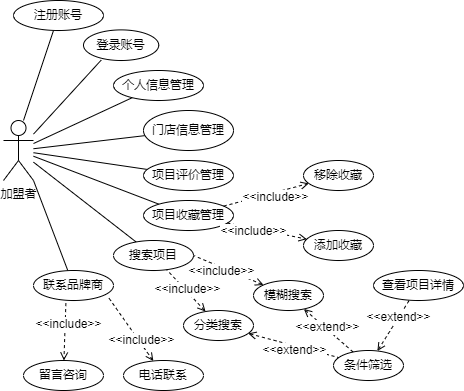

The diagram above was exported from draw.io. Its source (the exported page's mxGraphModel, read from the mxfile embedded in the PNG):
<mxGraphModel dx="1038" dy="547" grid="1" gridSize="10" guides="1" tooltips="1" connect="1" arrows="1" fold="1" page="1" pageScale="1" pageWidth="827" pageHeight="1169" math="0" shadow="0">
  <root>
    <mxCell id="0" />
    <mxCell id="1" parent="0" />
    <mxCell id="f97taFhgYRNZqdH0hoKY-1" value="加盟者" style="shape=umlActor;verticalLabelPosition=bottom;verticalAlign=top;html=1;outlineConnect=0;" parent="1" vertex="1">
      <mxGeometry x="250" y="240" width="30" height="60" as="geometry" />
    </mxCell>
    <mxCell id="f97taFhgYRNZqdH0hoKY-6" value="" style="endArrow=none;html=1;rounded=0;endFill=0;entryX=0.236;entryY=0.985;entryDx=0;entryDy=0;entryPerimeter=0;" parent="1" source="f97taFhgYRNZqdH0hoKY-1" target="f97taFhgYRNZqdH0hoKY-10" edge="1">
      <mxGeometry width="50" height="50" relative="1" as="geometry">
        <mxPoint x="390" y="310" as="sourcePoint" />
        <mxPoint x="345.24" y="189.39999999999998" as="targetPoint" />
      </mxGeometry>
    </mxCell>
    <mxCell id="f97taFhgYRNZqdH0hoKY-8" value="" style="endArrow=none;html=1;rounded=0;" parent="1" target="f97taFhgYRNZqdH0hoKY-9" edge="1">
      <mxGeometry width="50" height="50" relative="1" as="geometry">
        <mxPoint x="270" y="240" as="sourcePoint" />
        <mxPoint x="300" y="150" as="targetPoint" />
      </mxGeometry>
    </mxCell>
    <mxCell id="f97taFhgYRNZqdH0hoKY-9" value="注册账号" style="ellipse;whiteSpace=wrap;html=1;" parent="1" vertex="1">
      <mxGeometry x="260" y="120" width="90" height="30" as="geometry" />
    </mxCell>
    <mxCell id="f97taFhgYRNZqdH0hoKY-10" value="登录账号" style="ellipse;whiteSpace=wrap;html=1;" parent="1" vertex="1">
      <mxGeometry x="330" y="149.4" width="75.24" height="30.6" as="geometry" />
    </mxCell>
    <mxCell id="f97taFhgYRNZqdH0hoKY-11" value="" style="endArrow=none;html=1;rounded=0;" parent="1" source="f97taFhgYRNZqdH0hoKY-1" target="f97taFhgYRNZqdH0hoKY-12" edge="1">
      <mxGeometry width="50" height="50" relative="1" as="geometry">
        <mxPoint x="390" y="310" as="sourcePoint" />
        <mxPoint x="370" y="220" as="targetPoint" />
      </mxGeometry>
    </mxCell>
    <mxCell id="f97taFhgYRNZqdH0hoKY-12" value="个人信息管理" style="ellipse;whiteSpace=wrap;html=1;" parent="1" vertex="1">
      <mxGeometry x="360" y="190" width="90" height="30" as="geometry" />
    </mxCell>
    <mxCell id="f97taFhgYRNZqdH0hoKY-13" value="" style="endArrow=none;html=1;rounded=0;" parent="1" source="f97taFhgYRNZqdH0hoKY-1" target="f97taFhgYRNZqdH0hoKY-14" edge="1">
      <mxGeometry width="50" height="50" relative="1" as="geometry">
        <mxPoint x="390" y="310" as="sourcePoint" />
        <mxPoint x="400" y="250" as="targetPoint" />
      </mxGeometry>
    </mxCell>
    <mxCell id="f97taFhgYRNZqdH0hoKY-14" value="门店信息管理" style="ellipse;whiteSpace=wrap;html=1;" parent="1" vertex="1">
      <mxGeometry x="390" y="230" width="90" height="40" as="geometry" />
    </mxCell>
    <mxCell id="f97taFhgYRNZqdH0hoKY-21" value="" style="endArrow=none;html=1;rounded=0;" parent="1" source="f97taFhgYRNZqdH0hoKY-1" target="f97taFhgYRNZqdH0hoKY-22" edge="1">
      <mxGeometry width="50" height="50" relative="1" as="geometry">
        <mxPoint x="290" y="290" as="sourcePoint" />
        <mxPoint x="390" y="300" as="targetPoint" />
      </mxGeometry>
    </mxCell>
    <mxCell id="f97taFhgYRNZqdH0hoKY-22" value="项目评价管理" style="ellipse;whiteSpace=wrap;html=1;" parent="1" vertex="1">
      <mxGeometry x="390" y="280" width="90" height="30" as="geometry" />
    </mxCell>
    <mxCell id="f97taFhgYRNZqdH0hoKY-27" value="" style="endArrow=none;html=1;rounded=0;" parent="1" source="f97taFhgYRNZqdH0hoKY-1" target="f97taFhgYRNZqdH0hoKY-29" edge="1">
      <mxGeometry width="50" height="50" relative="1" as="geometry">
        <mxPoint x="290" y="300" as="sourcePoint" />
        <mxPoint x="380" y="350" as="targetPoint" />
      </mxGeometry>
    </mxCell>
    <mxCell id="f97taFhgYRNZqdH0hoKY-29" value="项目收藏管理" style="ellipse;whiteSpace=wrap;html=1;" parent="1" vertex="1">
      <mxGeometry x="390" y="320" width="90" height="30" as="geometry" />
    </mxCell>
    <mxCell id="f97taFhgYRNZqdH0hoKY-34" value="" style="endArrow=none;html=1;rounded=0;" parent="1" source="f97taFhgYRNZqdH0hoKY-1" target="f97taFhgYRNZqdH0hoKY-35" edge="1">
      <mxGeometry width="50" height="50" relative="1" as="geometry">
        <mxPoint x="280" y="300" as="sourcePoint" />
        <mxPoint x="390" y="370" as="targetPoint" />
      </mxGeometry>
    </mxCell>
    <mxCell id="f97taFhgYRNZqdH0hoKY-35" value="搜索项目" style="ellipse;whiteSpace=wrap;html=1;" parent="1" vertex="1">
      <mxGeometry x="360" y="360" width="80" height="30" as="geometry" />
    </mxCell>
    <mxCell id="f97taFhgYRNZqdH0hoKY-36" value="" style="endArrow=none;dashed=1;html=1;rounded=0;endFill=0;entryX=1;entryY=0.5;entryDx=0;entryDy=0;startArrow=open;startFill=0;" parent="1" source="f97taFhgYRNZqdH0hoKY-37" target="f97taFhgYRNZqdH0hoKY-35" edge="1">
      <mxGeometry width="50" height="50" relative="1" as="geometry">
        <mxPoint x="510" y="380" as="sourcePoint" />
        <mxPoint x="550" y="430" as="targetPoint" />
      </mxGeometry>
    </mxCell>
    <mxCell id="oqBGvYWGOmSyGvNwisak-1" value="&amp;lt;&amp;lt;include&amp;gt;&amp;gt;" style="edgeLabel;html=1;align=center;verticalAlign=middle;resizable=0;points=[];" vertex="1" connectable="0" parent="f97taFhgYRNZqdH0hoKY-36">
      <mxGeometry x="0.322" y="-4" relative="1" as="geometry">
        <mxPoint x="2" y="9" as="offset" />
      </mxGeometry>
    </mxCell>
    <mxCell id="f97taFhgYRNZqdH0hoKY-37" value="模糊搜索" style="ellipse;whiteSpace=wrap;html=1;" parent="1" vertex="1">
      <mxGeometry x="500" y="400" width="70" height="30" as="geometry" />
    </mxCell>
    <mxCell id="f97taFhgYRNZqdH0hoKY-38" value="" style="endArrow=none;dashed=1;html=1;rounded=0;endFill=0;startArrow=open;startFill=0;" parent="1" source="f97taFhgYRNZqdH0hoKY-39" target="f97taFhgYRNZqdH0hoKY-35" edge="1">
      <mxGeometry width="50" height="50" relative="1" as="geometry">
        <mxPoint x="480" y="520" as="sourcePoint" />
        <mxPoint x="440" y="470" as="targetPoint" />
      </mxGeometry>
    </mxCell>
    <mxCell id="oqBGvYWGOmSyGvNwisak-2" value="&amp;lt;&amp;lt;include&amp;gt;&amp;gt;" style="edgeLabel;html=1;align=center;verticalAlign=middle;resizable=0;points=[];" vertex="1" connectable="0" parent="f97taFhgYRNZqdH0hoKY-38">
      <mxGeometry x="-0.4345" relative="1" as="geometry">
        <mxPoint x="-8" y="-11" as="offset" />
      </mxGeometry>
    </mxCell>
    <mxCell id="f97taFhgYRNZqdH0hoKY-39" value="分类搜索" style="ellipse;whiteSpace=wrap;html=1;" parent="1" vertex="1">
      <mxGeometry x="430" y="430" width="70" height="30" as="geometry" />
    </mxCell>
    <mxCell id="f97taFhgYRNZqdH0hoKY-42" value="查看项目详情" style="ellipse;whiteSpace=wrap;html=1;" parent="1" vertex="1">
      <mxGeometry x="620" y="390" width="90" height="30" as="geometry" />
    </mxCell>
    <mxCell id="f97taFhgYRNZqdH0hoKY-43" value="" style="endArrow=none;html=1;rounded=0;exitX=1;exitY=1;exitDx=0;exitDy=0;exitPerimeter=0;" parent="1" source="f97taFhgYRNZqdH0hoKY-1" target="f97taFhgYRNZqdH0hoKY-44" edge="1">
      <mxGeometry width="50" height="50" relative="1" as="geometry">
        <mxPoint x="310" y="520" as="sourcePoint" />
        <mxPoint x="330" y="440" as="targetPoint" />
      </mxGeometry>
    </mxCell>
    <mxCell id="f97taFhgYRNZqdH0hoKY-44" value="联系品牌商" style="ellipse;whiteSpace=wrap;html=1;" parent="1" vertex="1">
      <mxGeometry x="280" y="390" width="80" height="30" as="geometry" />
    </mxCell>
    <mxCell id="f97taFhgYRNZqdH0hoKY-45" value="" style="endArrow=open;dashed=1;html=1;rounded=0;exitX=0.945;exitY=0.927;exitDx=0;exitDy=0;exitPerimeter=0;endFill=0;startArrow=none;startFill=0;" parent="1" source="f97taFhgYRNZqdH0hoKY-44" target="f97taFhgYRNZqdH0hoKY-46" edge="1">
      <mxGeometry width="50" height="50" relative="1" as="geometry">
        <mxPoint x="390" y="510" as="sourcePoint" />
        <mxPoint x="400" y="500" as="targetPoint" />
      </mxGeometry>
    </mxCell>
    <mxCell id="oqBGvYWGOmSyGvNwisak-4" value="&amp;lt;&amp;lt;include&amp;gt;&amp;gt;" style="edgeLabel;html=1;align=center;verticalAlign=middle;resizable=0;points=[];" vertex="1" connectable="0" parent="f97taFhgYRNZqdH0hoKY-45">
      <mxGeometry x="0.4799" y="-2" relative="1" as="geometry">
        <mxPoint x="1" y="-6" as="offset" />
      </mxGeometry>
    </mxCell>
    <mxCell id="f97taFhgYRNZqdH0hoKY-46" value="电话联系" style="ellipse;whiteSpace=wrap;html=1;" parent="1" vertex="1">
      <mxGeometry x="370" y="480" width="80" height="30" as="geometry" />
    </mxCell>
    <mxCell id="f97taFhgYRNZqdH0hoKY-47" value="" style="endArrow=open;dashed=1;html=1;rounded=0;exitX=0.405;exitY=1.087;exitDx=0;exitDy=0;exitPerimeter=0;endFill=0;startArrow=none;startFill=0;" parent="1" source="f97taFhgYRNZqdH0hoKY-44" target="f97taFhgYRNZqdH0hoKY-48" edge="1">
      <mxGeometry width="50" height="50" relative="1" as="geometry">
        <mxPoint x="390" y="610" as="sourcePoint" />
        <mxPoint x="330" y="520" as="targetPoint" />
      </mxGeometry>
    </mxCell>
    <mxCell id="oqBGvYWGOmSyGvNwisak-3" value="&amp;lt;&amp;lt;include&amp;gt;&amp;gt;" style="edgeLabel;html=1;align=center;verticalAlign=middle;resizable=0;points=[];" vertex="1" connectable="0" parent="f97taFhgYRNZqdH0hoKY-47">
      <mxGeometry x="-0.257" y="3" relative="1" as="geometry">
        <mxPoint as="offset" />
      </mxGeometry>
    </mxCell>
    <mxCell id="f97taFhgYRNZqdH0hoKY-48" value="留言咨询" style="ellipse;whiteSpace=wrap;html=1;" parent="1" vertex="1">
      <mxGeometry x="270" y="480" width="80" height="30" as="geometry" />
    </mxCell>
    <mxCell id="f97taFhgYRNZqdH0hoKY-49" value="" style="endArrow=none;dashed=1;html=1;rounded=0;endFill=0;startArrow=open;startFill=0;" parent="1" source="f97taFhgYRNZqdH0hoKY-37" target="f97taFhgYRNZqdH0hoKY-50" edge="1">
      <mxGeometry width="50" height="50" relative="1" as="geometry">
        <mxPoint x="640" y="460" as="sourcePoint" />
        <mxPoint x="670" y="450" as="targetPoint" />
      </mxGeometry>
    </mxCell>
    <mxCell id="oqBGvYWGOmSyGvNwisak-10" value="&lt;span style=&quot;font-family: &amp;#34;helvetica&amp;#34;&quot;&gt;&amp;lt;&amp;lt;extend&amp;gt;&amp;gt;&lt;/span&gt;" style="edgeLabel;html=1;align=center;verticalAlign=middle;resizable=0;points=[];" vertex="1" connectable="0" parent="f97taFhgYRNZqdH0hoKY-49">
      <mxGeometry x="-0.3153" y="2" relative="1" as="geometry">
        <mxPoint x="5" y="5" as="offset" />
      </mxGeometry>
    </mxCell>
    <mxCell id="f97taFhgYRNZqdH0hoKY-50" value="条件筛选" style="ellipse;whiteSpace=wrap;html=1;" parent="1" vertex="1">
      <mxGeometry x="580" y="470" width="70" height="30" as="geometry" />
    </mxCell>
    <mxCell id="oqBGvYWGOmSyGvNwisak-5" value="" style="endArrow=none;dashed=1;html=1;rounded=0;endFill=0;startArrow=open;startFill=0;" edge="1" parent="1" source="f97taFhgYRNZqdH0hoKY-39" target="f97taFhgYRNZqdH0hoKY-50">
      <mxGeometry width="50" height="50" relative="1" as="geometry">
        <mxPoint x="637.0981052216978" y="418.5605662103121" as="sourcePoint" />
        <mxPoint x="678.4722505619604" y="451.7778004495683" as="targetPoint" />
      </mxGeometry>
    </mxCell>
    <mxCell id="oqBGvYWGOmSyGvNwisak-9" value="&lt;span style=&quot;font-family: &amp;#34;helvetica&amp;#34;&quot;&gt;&amp;lt;&amp;lt;extend&amp;gt;&amp;gt;&lt;/span&gt;" style="edgeLabel;html=1;align=center;verticalAlign=middle;resizable=0;points=[];" vertex="1" connectable="0" parent="oqBGvYWGOmSyGvNwisak-5">
      <mxGeometry x="0.2614" y="2" relative="1" as="geometry">
        <mxPoint x="-12" y="3" as="offset" />
      </mxGeometry>
    </mxCell>
    <mxCell id="oqBGvYWGOmSyGvNwisak-11" value="" style="endArrow=none;dashed=1;html=1;rounded=0;startArrow=open;startFill=0;" edge="1" parent="1" source="f97taFhgYRNZqdH0hoKY-50" target="f97taFhgYRNZqdH0hoKY-42">
      <mxGeometry width="50" height="50" relative="1" as="geometry">
        <mxPoint x="390" y="320" as="sourcePoint" />
        <mxPoint x="440" y="270" as="targetPoint" />
      </mxGeometry>
    </mxCell>
    <mxCell id="oqBGvYWGOmSyGvNwisak-12" value="&lt;span style=&quot;font-family: &amp;#34;helvetica&amp;#34;&quot;&gt;&amp;lt;&amp;lt;extend&amp;gt;&amp;gt;&lt;/span&gt;" style="edgeLabel;html=1;align=center;verticalAlign=middle;resizable=0;points=[];" vertex="1" connectable="0" parent="oqBGvYWGOmSyGvNwisak-11">
      <mxGeometry x="0.3481" y="1" relative="1" as="geometry">
        <mxPoint as="offset" />
      </mxGeometry>
    </mxCell>
    <mxCell id="oqBGvYWGOmSyGvNwisak-13" value="移除收藏" style="ellipse;whiteSpace=wrap;html=1;" vertex="1" parent="1">
      <mxGeometry x="550" y="280" width="70" height="30" as="geometry" />
    </mxCell>
    <mxCell id="oqBGvYWGOmSyGvNwisak-14" value="添加收藏" style="ellipse;whiteSpace=wrap;html=1;" vertex="1" parent="1">
      <mxGeometry x="550" y="350" width="70" height="30" as="geometry" />
    </mxCell>
    <mxCell id="oqBGvYWGOmSyGvNwisak-15" value="" style="endArrow=open;dashed=1;html=1;rounded=0;endFill=0;" edge="1" parent="1" source="f97taFhgYRNZqdH0hoKY-29" target="oqBGvYWGOmSyGvNwisak-13">
      <mxGeometry width="50" height="50" relative="1" as="geometry">
        <mxPoint x="390" y="320" as="sourcePoint" />
        <mxPoint x="440" y="270" as="targetPoint" />
      </mxGeometry>
    </mxCell>
    <mxCell id="oqBGvYWGOmSyGvNwisak-16" value="&amp;lt;&amp;lt;include&amp;gt;&amp;gt;" style="edgeLabel;html=1;align=center;verticalAlign=middle;resizable=0;points=[];" vertex="1" connectable="0" parent="oqBGvYWGOmSyGvNwisak-15">
      <mxGeometry x="0.4085" y="-2" relative="1" as="geometry">
        <mxPoint x="-9" y="5" as="offset" />
      </mxGeometry>
    </mxCell>
    <mxCell id="oqBGvYWGOmSyGvNwisak-17" value="" style="endArrow=open;dashed=1;html=1;rounded=0;startArrow=none;startFill=0;endFill=0;" edge="1" parent="1" source="f97taFhgYRNZqdH0hoKY-29" target="oqBGvYWGOmSyGvNwisak-14">
      <mxGeometry width="50" height="50" relative="1" as="geometry">
        <mxPoint x="390" y="320" as="sourcePoint" />
        <mxPoint x="440" y="270" as="targetPoint" />
      </mxGeometry>
    </mxCell>
    <mxCell id="oqBGvYWGOmSyGvNwisak-18" value="&amp;lt;&amp;lt;include&amp;gt;&amp;gt;" style="edgeLabel;html=1;align=center;verticalAlign=middle;resizable=0;points=[];" vertex="1" connectable="0" parent="oqBGvYWGOmSyGvNwisak-17">
      <mxGeometry x="0.3478" y="-1" relative="1" as="geometry">
        <mxPoint x="-28" y="-4" as="offset" />
      </mxGeometry>
    </mxCell>
  </root>
</mxGraphModel>